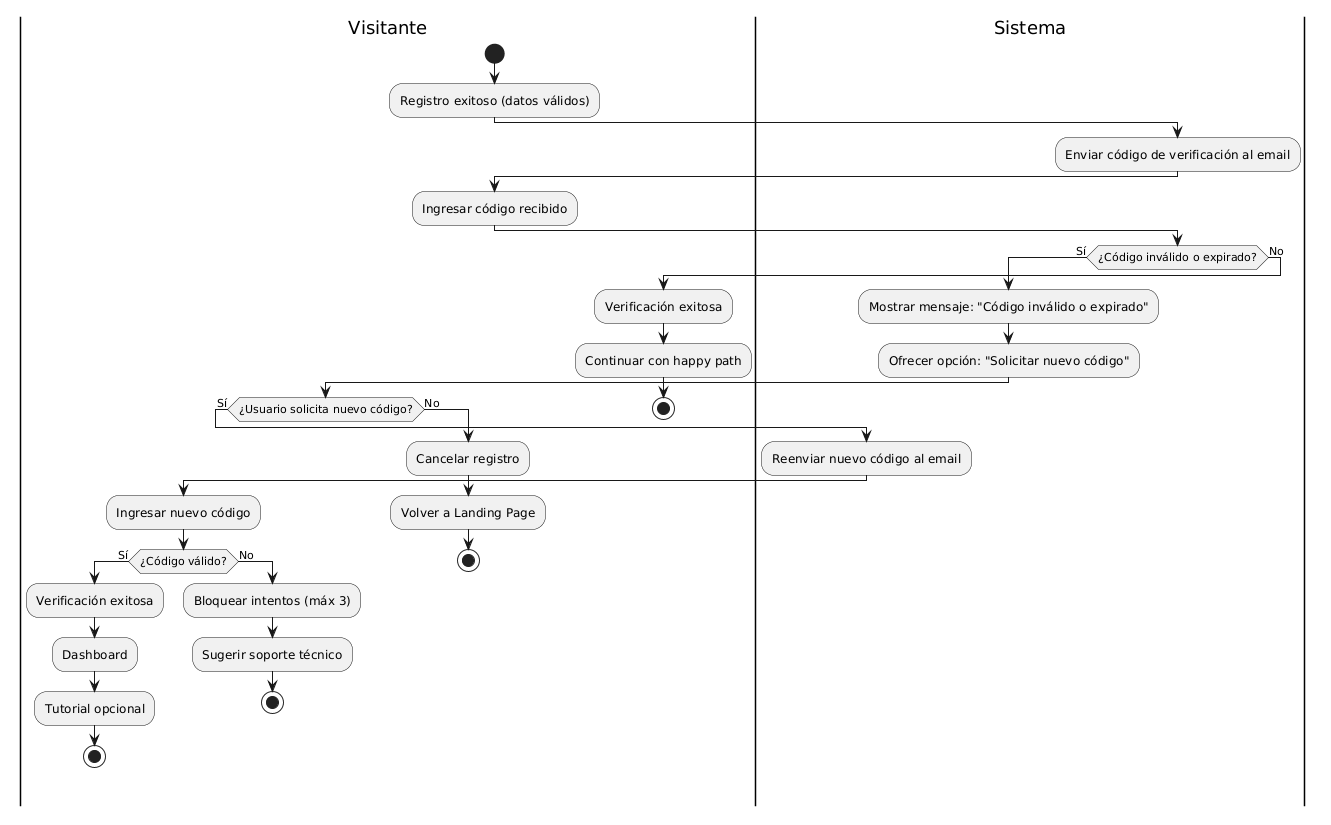

The diagram above was rendered by PlantUML. Its source (embedded in the PNG):
@startuml
|Visitante|
start
:Registro exitoso (datos válidos);
|Sistema|
:Enviar código de verificación al email;
|Visitante|
:Ingresar código recibido;

|Sistema|
if (¿Código inválido o expirado?) then (Sí)
  :Mostrar mensaje: "Código inválido o expirado";
  :Ofrecer opción: "Solicitar nuevo código";
  
  |Visitante|
  if (¿Usuario solicita nuevo código?) then (Sí)
    |Sistema|
    :Reenviar nuevo código al email;
    |Visitante|
    :Ingresar nuevo código;
    
    if (¿Código válido?) then (Sí)
      :Verificación exitosa;
      :Dashboard;
      :Tutorial opcional;
      stop
    else (No)
      :Bloquear intentos (máx 3);
      :Sugerir soporte técnico;
      stop
    endif
  else (No)
    :Cancelar registro;
    :Volver a Landing Page;
    stop
  endif
else (No)
  :Verificación exitosa;
  :Continuar con happy path;
  stop
endif
@enduml